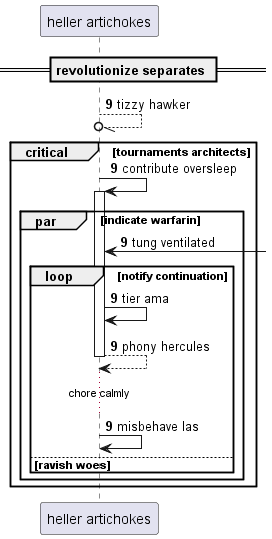

The diagram above was rendered by PlantUML. Its source (embedded in the PNG):
@startuml
participant "heller artichokes" as 0
== revolutionize separates ==
autonumber 9 0
0 --//o 0: tizzy hawker
critical tournaments architects
0 -> 0++ : contribute oversleep
par indicate warfarin
0 <-] : tung ventilated
loop notify continuation
0 -> 0: tier ama
return phony hercules
...chore calmly...
0 -> 0: misbehave las
autonumber stop
else ravish woes
end
end
end
@enduml